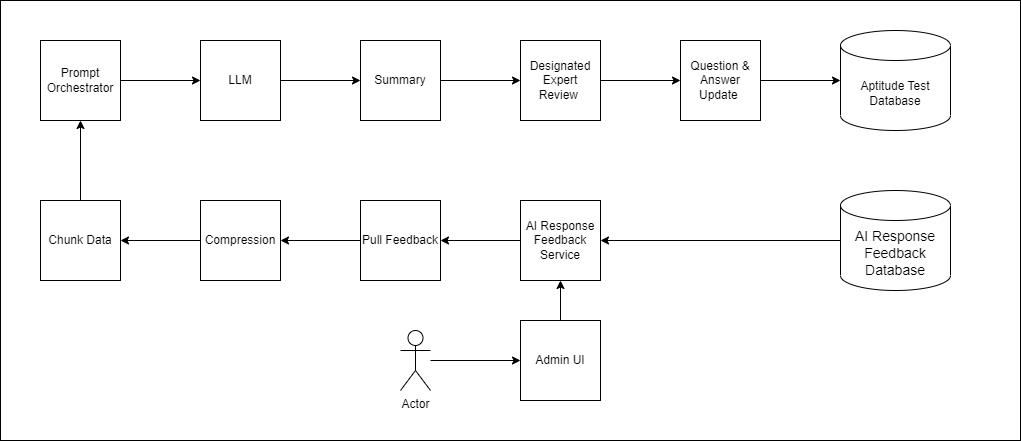

The diagram above was exported from draw.io. Its source (the exported page's mxGraphModel, read from the mxfile embedded in the PNG):
<mxGraphModel dx="1509" dy="880" grid="1" gridSize="10" guides="1" tooltips="1" connect="1" arrows="1" fold="1" page="1" pageScale="1" pageWidth="850" pageHeight="1100" math="0" shadow="0">
  <root>
    <mxCell id="0" />
    <mxCell id="1" parent="0" />
    <mxCell id="_1LsXEJPqf8WXABH9Hjp-82" value="" style="rounded=0;whiteSpace=wrap;html=1;" vertex="1" parent="1">
      <mxGeometry x="80" y="40" width="1020" height="440" as="geometry" />
    </mxCell>
    <mxCell id="_1LsXEJPqf8WXABH9Hjp-79" style="edgeStyle=orthogonalEdgeStyle;rounded=0;orthogonalLoop=1;jettySize=auto;html=1;entryX=1;entryY=0.5;entryDx=0;entryDy=0;" edge="1" parent="1" source="50" target="_1LsXEJPqf8WXABH9Hjp-75">
      <mxGeometry relative="1" as="geometry" />
    </mxCell>
    <mxCell id="50" value="&lt;span style=&quot;font-size: 14px;&quot;&gt;AI Response Feedback Database&lt;br&gt;&lt;/span&gt;" style="shape=cylinder3;whiteSpace=wrap;html=1;boundedLbl=1;backgroundOutline=1;size=15;strokeColor=default;align=center;verticalAlign=middle;fontFamily=Helvetica;fontSize=12;fontColor=default;fillColor=default;" parent="1" vertex="1">
      <mxGeometry x="920" y="230" width="110" height="100" as="geometry" />
    </mxCell>
    <mxCell id="51" value="" style="edgeStyle=orthogonalEdgeStyle;rounded=0;orthogonalLoop=1;jettySize=auto;html=1;" parent="1" source="52" target="54" edge="1">
      <mxGeometry relative="1" as="geometry" />
    </mxCell>
    <mxCell id="52" value="Prompt Orchestrator" style="whiteSpace=wrap;html=1;aspect=fixed;" parent="1" vertex="1">
      <mxGeometry x="120" y="80" width="80" height="80" as="geometry" />
    </mxCell>
    <mxCell id="54" value="LLM" style="whiteSpace=wrap;html=1;aspect=fixed;" parent="1" vertex="1">
      <mxGeometry x="280" y="80" width="80" height="80" as="geometry" />
    </mxCell>
    <mxCell id="55" style="edgeStyle=orthogonalEdgeStyle;rounded=0;orthogonalLoop=1;jettySize=auto;html=1;" parent="1" source="56" target="52" edge="1">
      <mxGeometry relative="1" as="geometry" />
    </mxCell>
    <mxCell id="56" value="Chunk Data" style="whiteSpace=wrap;html=1;aspect=fixed;" parent="1" vertex="1">
      <mxGeometry x="120" y="240" width="80" height="80" as="geometry" />
    </mxCell>
    <mxCell id="_1LsXEJPqf8WXABH9Hjp-78" style="edgeStyle=orthogonalEdgeStyle;rounded=0;orthogonalLoop=1;jettySize=auto;html=1;exitX=0.5;exitY=0;exitDx=0;exitDy=0;entryX=0.5;entryY=1;entryDx=0;entryDy=0;" edge="1" parent="1" source="60" target="_1LsXEJPqf8WXABH9Hjp-75">
      <mxGeometry relative="1" as="geometry" />
    </mxCell>
    <mxCell id="60" value="Admin UI" style="whiteSpace=wrap;html=1;aspect=fixed;" parent="1" vertex="1">
      <mxGeometry x="600" y="360" width="80" height="80" as="geometry" />
    </mxCell>
    <mxCell id="62" style="edgeStyle=orthogonalEdgeStyle;rounded=0;orthogonalLoop=1;jettySize=auto;html=1;" parent="1" source="63" target="65" edge="1">
      <mxGeometry relative="1" as="geometry" />
    </mxCell>
    <mxCell id="63" value="Pull Feedback" style="whiteSpace=wrap;html=1;aspect=fixed;" parent="1" vertex="1">
      <mxGeometry x="440" y="240" width="80" height="80" as="geometry" />
    </mxCell>
    <mxCell id="_1LsXEJPqf8WXABH9Hjp-70" style="edgeStyle=orthogonalEdgeStyle;rounded=0;orthogonalLoop=1;jettySize=auto;html=1;entryX=1;entryY=0.5;entryDx=0;entryDy=0;" edge="1" parent="1" source="65" target="56">
      <mxGeometry relative="1" as="geometry" />
    </mxCell>
    <mxCell id="65" value="Compression" style="whiteSpace=wrap;html=1;aspect=fixed;" parent="1" vertex="1">
      <mxGeometry x="280" y="240" width="80" height="80" as="geometry" />
    </mxCell>
    <mxCell id="66" value="" style="edgeStyle=orthogonalEdgeStyle;rounded=0;orthogonalLoop=1;jettySize=auto;html=1;" parent="1" source="67" target="69" edge="1">
      <mxGeometry relative="1" as="geometry" />
    </mxCell>
    <mxCell id="68" style="edgeStyle=orthogonalEdgeStyle;rounded=0;orthogonalLoop=1;jettySize=auto;html=1;" parent="1" source="69" target="70" edge="1">
      <mxGeometry relative="1" as="geometry" />
    </mxCell>
    <mxCell id="69" value="Question &amp;amp; Answer Update&amp;nbsp;" style="whiteSpace=wrap;html=1;aspect=fixed;" parent="1" vertex="1">
      <mxGeometry x="760" y="80" width="80" height="80" as="geometry" />
    </mxCell>
    <mxCell id="70" value="Aptitude Test Database" style="shape=cylinder3;whiteSpace=wrap;html=1;boundedLbl=1;backgroundOutline=1;size=15;strokeColor=default;align=center;verticalAlign=middle;fontFamily=Helvetica;fontSize=12;fontColor=default;fillColor=default;" parent="1" vertex="1">
      <mxGeometry x="920" y="70" width="110" height="100" as="geometry" />
    </mxCell>
    <mxCell id="_1LsXEJPqf8WXABH9Hjp-71" value="" style="edgeStyle=orthogonalEdgeStyle;rounded=0;orthogonalLoop=1;jettySize=auto;html=1;" edge="1" parent="1" source="54" target="58">
      <mxGeometry relative="1" as="geometry">
        <mxPoint x="550" y="150" as="targetPoint" />
        <mxPoint x="360" y="120" as="sourcePoint" />
      </mxGeometry>
    </mxCell>
    <mxCell id="58" value="Summary" style="whiteSpace=wrap;html=1;aspect=fixed;" parent="1" vertex="1">
      <mxGeometry x="440" y="80" width="80" height="80" as="geometry" />
    </mxCell>
    <mxCell id="_1LsXEJPqf8WXABH9Hjp-72" value="" style="edgeStyle=orthogonalEdgeStyle;rounded=0;orthogonalLoop=1;jettySize=auto;html=1;" edge="1" parent="1" source="58" target="67">
      <mxGeometry relative="1" as="geometry">
        <mxPoint x="830" y="150" as="targetPoint" />
        <mxPoint x="520" y="120" as="sourcePoint" />
      </mxGeometry>
    </mxCell>
    <mxCell id="67" value="Designated Expert Review&amp;nbsp;" style="whiteSpace=wrap;html=1;aspect=fixed;" parent="1" vertex="1">
      <mxGeometry x="600" y="80" width="80" height="80" as="geometry" />
    </mxCell>
    <mxCell id="_1LsXEJPqf8WXABH9Hjp-80" style="edgeStyle=orthogonalEdgeStyle;rounded=0;orthogonalLoop=1;jettySize=auto;html=1;" edge="1" parent="1" source="_1LsXEJPqf8WXABH9Hjp-75" target="63">
      <mxGeometry relative="1" as="geometry" />
    </mxCell>
    <mxCell id="_1LsXEJPqf8WXABH9Hjp-75" value="AI Response Feedback Service" style="whiteSpace=wrap;html=1;aspect=fixed;" vertex="1" parent="1">
      <mxGeometry x="600" y="240" width="80" height="80" as="geometry" />
    </mxCell>
    <mxCell id="_1LsXEJPqf8WXABH9Hjp-77" style="edgeStyle=orthogonalEdgeStyle;rounded=0;orthogonalLoop=1;jettySize=auto;html=1;entryX=0;entryY=0.5;entryDx=0;entryDy=0;" edge="1" parent="1" source="_1LsXEJPqf8WXABH9Hjp-76" target="60">
      <mxGeometry relative="1" as="geometry" />
    </mxCell>
    <mxCell id="_1LsXEJPqf8WXABH9Hjp-76" value="Actor" style="shape=umlActor;verticalLabelPosition=bottom;verticalAlign=top;html=1;outlineConnect=0;" vertex="1" parent="1">
      <mxGeometry x="480" y="370" width="30" height="60" as="geometry" />
    </mxCell>
  </root>
</mxGraphModel>